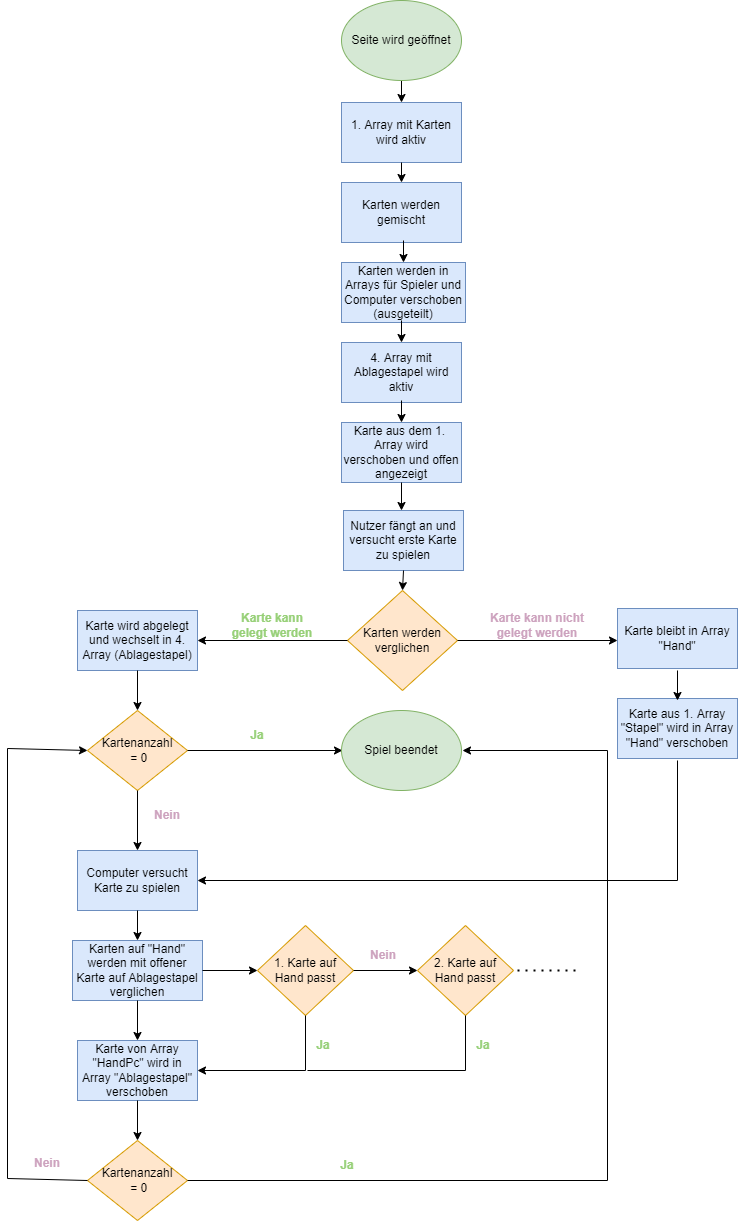

The diagram above was exported from draw.io. Its source (the exported page's mxGraphModel, read from the mxfile embedded in the PNG):
<mxGraphModel dx="1730" dy="2512" grid="1" gridSize="10" guides="1" tooltips="1" connect="1" arrows="1" fold="1" page="1" pageScale="1" pageWidth="827" pageHeight="800" math="0" shadow="0">
  <root>
    <mxCell id="0" />
    <mxCell id="1" parent="0" />
    <mxCell id="-De9vAKGRkM0_VcD-ojX-2" value="1. Array mit Karten wird aktiv" style="rounded=0;whiteSpace=wrap;html=1;fillColor=#dae8fc;strokeColor=#6c8ebf;" vertex="1" parent="1">
      <mxGeometry x="354" y="-1489" width="120" height="60" as="geometry" />
    </mxCell>
    <mxCell id="-De9vAKGRkM0_VcD-ojX-3" value="Karten werden gemischt" style="rounded=0;whiteSpace=wrap;html=1;fillColor=#dae8fc;strokeColor=#6c8ebf;" vertex="1" parent="1">
      <mxGeometry x="354" y="-1409" width="120" height="60" as="geometry" />
    </mxCell>
    <mxCell id="-De9vAKGRkM0_VcD-ojX-4" value="Karten werden in Arrays für Spieler und Computer verschoben (ausgeteilt)" style="rounded=0;whiteSpace=wrap;html=1;fillColor=#dae8fc;strokeColor=#6c8ebf;" vertex="1" parent="1">
      <mxGeometry x="354" y="-1329" width="124" height="60" as="geometry" />
    </mxCell>
    <mxCell id="-De9vAKGRkM0_VcD-ojX-5" value="4. Array mit Ablagestapel wird aktiv" style="rounded=0;whiteSpace=wrap;html=1;fillColor=#dae8fc;strokeColor=#6c8ebf;" vertex="1" parent="1">
      <mxGeometry x="354" y="-1249" width="120" height="60" as="geometry" />
    </mxCell>
    <mxCell id="-De9vAKGRkM0_VcD-ojX-6" value="Karte aus dem 1.&amp;nbsp; Array wird verschoben und offen angezeigt" style="rounded=0;whiteSpace=wrap;html=1;fillColor=#dae8fc;strokeColor=#6c8ebf;" vertex="1" parent="1">
      <mxGeometry x="354" y="-1169" width="120" height="60" as="geometry" />
    </mxCell>
    <mxCell id="-De9vAKGRkM0_VcD-ojX-7" value="" style="endArrow=classic;html=1;rounded=0;entryX=0.5;entryY=0;entryDx=0;entryDy=0;" edge="1" parent="1" target="-De9vAKGRkM0_VcD-ojX-2">
      <mxGeometry width="50" height="50" relative="1" as="geometry">
        <mxPoint x="414" y="-1511" as="sourcePoint" />
        <mxPoint x="510" y="-1501" as="targetPoint" />
        <Array as="points">
          <mxPoint x="414" y="-1511" />
        </Array>
      </mxGeometry>
    </mxCell>
    <mxCell id="-De9vAKGRkM0_VcD-ojX-8" value="" style="endArrow=classic;html=1;rounded=0;entryX=0.5;entryY=0;entryDx=0;entryDy=0;exitX=0.5;exitY=1;exitDx=0;exitDy=0;" edge="1" parent="1" source="-De9vAKGRkM0_VcD-ojX-2" target="-De9vAKGRkM0_VcD-ojX-3">
      <mxGeometry width="50" height="50" relative="1" as="geometry">
        <mxPoint x="424" y="-1490" as="sourcePoint" />
        <mxPoint x="424" y="-1468" as="targetPoint" />
        <Array as="points" />
      </mxGeometry>
    </mxCell>
    <mxCell id="-De9vAKGRkM0_VcD-ojX-9" value="" style="endArrow=classic;html=1;rounded=0;entryX=0.5;entryY=0;entryDx=0;entryDy=0;" edge="1" parent="1" target="-De9vAKGRkM0_VcD-ojX-4">
      <mxGeometry width="50" height="50" relative="1" as="geometry">
        <mxPoint x="416" y="-1351" as="sourcePoint" />
        <mxPoint x="434" y="-1469" as="targetPoint" />
        <Array as="points" />
      </mxGeometry>
    </mxCell>
    <mxCell id="-De9vAKGRkM0_VcD-ojX-10" value="" style="endArrow=classic;html=1;rounded=0;" edge="1" parent="1" target="-De9vAKGRkM0_VcD-ojX-5">
      <mxGeometry width="50" height="50" relative="1" as="geometry">
        <mxPoint x="414" y="-1271" as="sourcePoint" />
        <mxPoint x="444" y="-1459" as="targetPoint" />
        <Array as="points">
          <mxPoint x="414" y="-1271" />
        </Array>
      </mxGeometry>
    </mxCell>
    <mxCell id="-De9vAKGRkM0_VcD-ojX-11" value="" style="endArrow=classic;html=1;rounded=0;entryX=0.5;entryY=0;entryDx=0;entryDy=0;" edge="1" parent="1" target="-De9vAKGRkM0_VcD-ojX-6">
      <mxGeometry width="50" height="50" relative="1" as="geometry">
        <mxPoint x="414" y="-1191" as="sourcePoint" />
        <mxPoint x="454" y="-1449" as="targetPoint" />
        <Array as="points" />
      </mxGeometry>
    </mxCell>
    <mxCell id="-De9vAKGRkM0_VcD-ojX-12" value="" style="endArrow=classic;html=1;rounded=0;" edge="1" parent="1">
      <mxGeometry width="50" height="50" relative="1" as="geometry">
        <mxPoint x="414" y="-1109" as="sourcePoint" />
        <mxPoint x="414" y="-1081" as="targetPoint" />
        <Array as="points">
          <mxPoint x="414" y="-1109" />
        </Array>
      </mxGeometry>
    </mxCell>
    <mxCell id="-De9vAKGRkM0_VcD-ojX-13" value="Nutzer fängt an und versucht erste Karte zu spielen" style="rounded=0;whiteSpace=wrap;html=1;fillColor=#dae8fc;strokeColor=#6c8ebf;" vertex="1" parent="1">
      <mxGeometry x="356" y="-1081" width="120" height="60" as="geometry" />
    </mxCell>
    <mxCell id="-De9vAKGRkM0_VcD-ojX-14" value="" style="endArrow=classic;html=1;rounded=0;exitX=0.5;exitY=1;exitDx=0;exitDy=0;entryX=0.5;entryY=0;entryDx=0;entryDy=0;" edge="1" parent="1" source="-De9vAKGRkM0_VcD-ojX-13" target="-De9vAKGRkM0_VcD-ojX-15">
      <mxGeometry width="50" height="50" relative="1" as="geometry">
        <mxPoint x="390" y="-961" as="sourcePoint" />
        <mxPoint x="440" y="-1011" as="targetPoint" />
      </mxGeometry>
    </mxCell>
    <mxCell id="-De9vAKGRkM0_VcD-ojX-15" value="Karten werden verglichen" style="rhombus;whiteSpace=wrap;html=1;fillColor=#ffe6cc;strokeColor=#d79b00;" vertex="1" parent="1">
      <mxGeometry x="360" y="-1001" width="110" height="100" as="geometry" />
    </mxCell>
    <mxCell id="-De9vAKGRkM0_VcD-ojX-16" value="Karte bleibt in Array &quot;Hand&quot;" style="rounded=0;whiteSpace=wrap;html=1;fillColor=#dae8fc;strokeColor=#6c8ebf;" vertex="1" parent="1">
      <mxGeometry x="630" y="-983" width="120" height="60" as="geometry" />
    </mxCell>
    <mxCell id="-De9vAKGRkM0_VcD-ojX-17" value="" style="endArrow=classic;html=1;rounded=0;exitX=1;exitY=0.5;exitDx=0;exitDy=0;entryX=0;entryY=0.5;entryDx=0;entryDy=0;" edge="1" parent="1" source="-De9vAKGRkM0_VcD-ojX-15">
      <mxGeometry width="50" height="50" relative="1" as="geometry">
        <mxPoint x="490" y="-901" as="sourcePoint" />
        <mxPoint x="630" y="-951" as="targetPoint" />
      </mxGeometry>
    </mxCell>
    <mxCell id="-De9vAKGRkM0_VcD-ojX-18" value="Karte aus 1. Array &quot;Stapel&quot; wird in Array &quot;Hand&quot; verschoben" style="rounded=0;whiteSpace=wrap;html=1;fillColor=#dae8fc;strokeColor=#6c8ebf;" vertex="1" parent="1">
      <mxGeometry x="630" y="-893" width="120" height="60" as="geometry" />
    </mxCell>
    <mxCell id="-De9vAKGRkM0_VcD-ojX-19" value="" style="endArrow=classic;html=1;rounded=0;entryX=0.5;entryY=0;entryDx=0;entryDy=0;exitX=0.5;exitY=1;exitDx=0;exitDy=0;" edge="1" parent="1">
      <mxGeometry width="50" height="50" relative="1" as="geometry">
        <mxPoint x="690" y="-921" as="sourcePoint" />
        <mxPoint x="690" y="-891" as="targetPoint" />
      </mxGeometry>
    </mxCell>
    <mxCell id="-De9vAKGRkM0_VcD-ojX-20" value="Karte kann nicht gelegt werden" style="text;html=1;fillColor=none;align=center;verticalAlign=middle;whiteSpace=wrap;rounded=0;fontColor=#CDA2BE;fontStyle=1" vertex="1" parent="1">
      <mxGeometry x="500" y="-981" width="100" height="30" as="geometry" />
    </mxCell>
    <mxCell id="-De9vAKGRkM0_VcD-ojX-21" value="" style="endArrow=classic;html=1;rounded=0;exitX=0;exitY=0.5;exitDx=0;exitDy=0;" edge="1" parent="1" source="-De9vAKGRkM0_VcD-ojX-15">
      <mxGeometry width="50" height="50" relative="1" as="geometry">
        <mxPoint x="260" y="-931" as="sourcePoint" />
        <mxPoint x="210" y="-951" as="targetPoint" />
      </mxGeometry>
    </mxCell>
    <mxCell id="-De9vAKGRkM0_VcD-ojX-23" value="Karte wird abgelegt und wechselt in 4. Array (Ablagestapel)" style="rounded=0;whiteSpace=wrap;html=1;fillColor=#dae8fc;strokeColor=#6c8ebf;" vertex="1" parent="1">
      <mxGeometry x="90" y="-981" width="120" height="60" as="geometry" />
    </mxCell>
    <mxCell id="-De9vAKGRkM0_VcD-ojX-24" value="Kartenanzahl&lt;br&gt;&amp;nbsp;= 0" style="rhombus;whiteSpace=wrap;html=1;fillColor=#ffe6cc;strokeColor=#d79b00;" vertex="1" parent="1">
      <mxGeometry x="100" y="-881" width="100" height="80" as="geometry" />
    </mxCell>
    <mxCell id="-De9vAKGRkM0_VcD-ojX-25" value="" style="endArrow=classic;html=1;rounded=0;exitX=0.5;exitY=1;exitDx=0;exitDy=0;entryX=0.5;entryY=0;entryDx=0;entryDy=0;" edge="1" parent="1" source="-De9vAKGRkM0_VcD-ojX-23" target="-De9vAKGRkM0_VcD-ojX-24">
      <mxGeometry width="50" height="50" relative="1" as="geometry">
        <mxPoint x="190" y="-881" as="sourcePoint" />
        <mxPoint x="240" y="-931" as="targetPoint" />
      </mxGeometry>
    </mxCell>
    <mxCell id="-De9vAKGRkM0_VcD-ojX-27" value="" style="endArrow=classic;html=1;rounded=0;exitX=1;exitY=0.5;exitDx=0;exitDy=0;entryX=0;entryY=0.5;entryDx=0;entryDy=0;" edge="1" parent="1" source="-De9vAKGRkM0_VcD-ojX-24">
      <mxGeometry width="50" height="50" relative="1" as="geometry">
        <mxPoint x="220" y="-861" as="sourcePoint" />
        <mxPoint x="355" y="-841" as="targetPoint" />
      </mxGeometry>
    </mxCell>
    <mxCell id="-De9vAKGRkM0_VcD-ojX-28" value="Ja" style="text;html=1;strokeColor=none;fillColor=none;align=center;verticalAlign=middle;whiteSpace=wrap;rounded=0;fontColor=#97D077;fontStyle=1" vertex="1" parent="1">
      <mxGeometry x="240" y="-871" width="60" height="30" as="geometry" />
    </mxCell>
    <mxCell id="-De9vAKGRkM0_VcD-ojX-29" value="Computer versucht Karte zu spielen" style="rounded=0;whiteSpace=wrap;html=1;fillColor=#dae8fc;strokeColor=#6c8ebf;" vertex="1" parent="1">
      <mxGeometry x="90" y="-741" width="120" height="60" as="geometry" />
    </mxCell>
    <mxCell id="-De9vAKGRkM0_VcD-ojX-30" value="" style="endArrow=classic;html=1;rounded=0;exitX=0.5;exitY=1;exitDx=0;exitDy=0;entryX=0.5;entryY=0;entryDx=0;entryDy=0;" edge="1" parent="1" source="-De9vAKGRkM0_VcD-ojX-24" target="-De9vAKGRkM0_VcD-ojX-29">
      <mxGeometry width="50" height="50" relative="1" as="geometry">
        <mxPoint x="260" y="-801" as="sourcePoint" />
        <mxPoint x="310" y="-851" as="targetPoint" />
      </mxGeometry>
    </mxCell>
    <mxCell id="-De9vAKGRkM0_VcD-ojX-31" value="Nein" style="text;html=1;strokeColor=none;fillColor=none;align=center;verticalAlign=middle;whiteSpace=wrap;rounded=0;fontColor=#CDA2BE;fontStyle=1" vertex="1" parent="1">
      <mxGeometry x="150" y="-791" width="60" height="30" as="geometry" />
    </mxCell>
    <mxCell id="-De9vAKGRkM0_VcD-ojX-32" value="" style="endArrow=classic;html=1;rounded=0;exitX=0.5;exitY=1;exitDx=0;exitDy=0;entryX=1;entryY=0.5;entryDx=0;entryDy=0;" edge="1" parent="1" target="-De9vAKGRkM0_VcD-ojX-29">
      <mxGeometry width="50" height="50" relative="1" as="geometry">
        <mxPoint x="690" y="-831" as="sourcePoint" />
        <mxPoint x="620" y="-741" as="targetPoint" />
        <Array as="points">
          <mxPoint x="690" y="-711" />
        </Array>
      </mxGeometry>
    </mxCell>
    <mxCell id="-De9vAKGRkM0_VcD-ojX-33" value="Karten auf &quot;Hand&quot; werden mit offener Karte auf Ablagestapel verglichen" style="rounded=0;whiteSpace=wrap;html=1;fillColor=#dae8fc;strokeColor=#6c8ebf;" vertex="1" parent="1">
      <mxGeometry x="85" y="-651" width="130" height="60" as="geometry" />
    </mxCell>
    <mxCell id="-De9vAKGRkM0_VcD-ojX-34" value="1. Karte auf Hand passt" style="rhombus;whiteSpace=wrap;html=1;fillColor=#ffe6cc;strokeColor=#d79b00;" vertex="1" parent="1">
      <mxGeometry x="270" y="-666" width="96" height="90" as="geometry" />
    </mxCell>
    <mxCell id="-De9vAKGRkM0_VcD-ojX-35" value="" style="endArrow=classic;html=1;rounded=0;exitX=1;exitY=0.5;exitDx=0;exitDy=0;entryX=0;entryY=0.5;entryDx=0;entryDy=0;" edge="1" parent="1" source="-De9vAKGRkM0_VcD-ojX-33" target="-De9vAKGRkM0_VcD-ojX-34">
      <mxGeometry width="50" height="50" relative="1" as="geometry">
        <mxPoint x="390" y="-681" as="sourcePoint" />
        <mxPoint x="440" y="-731" as="targetPoint" />
      </mxGeometry>
    </mxCell>
    <mxCell id="-De9vAKGRkM0_VcD-ojX-36" value="" style="endArrow=classic;html=1;rounded=0;exitX=0.5;exitY=1;exitDx=0;exitDy=0;entryX=1;entryY=0.5;entryDx=0;entryDy=0;" edge="1" parent="1" source="-De9vAKGRkM0_VcD-ojX-34" target="-De9vAKGRkM0_VcD-ojX-41">
      <mxGeometry width="50" height="50" relative="1" as="geometry">
        <mxPoint x="260" y="-531" as="sourcePoint" />
        <mxPoint x="310" y="-511" as="targetPoint" />
        <Array as="points">
          <mxPoint x="318" y="-521" />
        </Array>
      </mxGeometry>
    </mxCell>
    <mxCell id="-De9vAKGRkM0_VcD-ojX-37" value="" style="endArrow=classic;html=1;rounded=0;exitX=1;exitY=0.5;exitDx=0;exitDy=0;" edge="1" parent="1" source="-De9vAKGRkM0_VcD-ojX-34">
      <mxGeometry width="50" height="50" relative="1" as="geometry">
        <mxPoint x="380" y="-531" as="sourcePoint" />
        <mxPoint x="430" y="-621" as="targetPoint" />
      </mxGeometry>
    </mxCell>
    <mxCell id="-De9vAKGRkM0_VcD-ojX-38" value="2. Karte auf Hand passt" style="rhombus;whiteSpace=wrap;html=1;fillColor=#ffe6cc;strokeColor=#d79b00;" vertex="1" parent="1">
      <mxGeometry x="430" y="-666" width="96" height="90" as="geometry" />
    </mxCell>
    <mxCell id="-De9vAKGRkM0_VcD-ojX-39" value="Nein" style="text;html=1;strokeColor=none;fillColor=none;align=center;verticalAlign=middle;whiteSpace=wrap;rounded=0;fontColor=#CDA2BE;fontStyle=1" vertex="1" parent="1">
      <mxGeometry x="366" y="-651" width="60" height="30" as="geometry" />
    </mxCell>
    <mxCell id="-De9vAKGRkM0_VcD-ojX-40" value="Ja" style="text;html=1;strokeColor=none;fillColor=none;align=center;verticalAlign=middle;whiteSpace=wrap;rounded=0;fontColor=#97D077;fontStyle=1" vertex="1" parent="1">
      <mxGeometry x="306" y="-561" width="60" height="30" as="geometry" />
    </mxCell>
    <mxCell id="-De9vAKGRkM0_VcD-ojX-41" value="Karte von Array &quot;HandPc&quot; wird in Array &quot;Ablagestapel&quot; verschoben" style="rounded=0;whiteSpace=wrap;html=1;fillColor=#dae8fc;strokeColor=#6c8ebf;" vertex="1" parent="1">
      <mxGeometry x="90" y="-551" width="120" height="60" as="geometry" />
    </mxCell>
    <mxCell id="-De9vAKGRkM0_VcD-ojX-42" value="" style="endArrow=classic;html=1;rounded=0;exitX=0.5;exitY=1;exitDx=0;exitDy=0;" edge="1" parent="1" source="-De9vAKGRkM0_VcD-ojX-29" target="-De9vAKGRkM0_VcD-ojX-33">
      <mxGeometry width="50" height="50" relative="1" as="geometry">
        <mxPoint x="240" y="-666" as="sourcePoint" />
        <mxPoint x="290" y="-716" as="targetPoint" />
      </mxGeometry>
    </mxCell>
    <mxCell id="-De9vAKGRkM0_VcD-ojX-43" value="" style="endArrow=classic;html=1;rounded=0;exitX=0.5;exitY=1;exitDx=0;exitDy=0;entryX=0.5;entryY=0;entryDx=0;entryDy=0;" edge="1" parent="1" source="-De9vAKGRkM0_VcD-ojX-33" target="-De9vAKGRkM0_VcD-ojX-41">
      <mxGeometry width="50" height="50" relative="1" as="geometry">
        <mxPoint x="230" y="-641" as="sourcePoint" />
        <mxPoint x="280" y="-691" as="targetPoint" />
      </mxGeometry>
    </mxCell>
    <mxCell id="-De9vAKGRkM0_VcD-ojX-45" value="" style="endArrow=none;html=1;rounded=0;entryX=0.5;entryY=1;entryDx=0;entryDy=0;" edge="1" parent="1" target="-De9vAKGRkM0_VcD-ojX-38">
      <mxGeometry width="50" height="50" relative="1" as="geometry">
        <mxPoint x="320" y="-521" as="sourcePoint" />
        <mxPoint x="480" y="-551" as="targetPoint" />
        <Array as="points">
          <mxPoint x="478" y="-521" />
        </Array>
      </mxGeometry>
    </mxCell>
    <mxCell id="-De9vAKGRkM0_VcD-ojX-46" value="Ja" style="text;html=1;strokeColor=none;fillColor=none;align=center;verticalAlign=middle;whiteSpace=wrap;rounded=0;fontColor=#97D077;fontStyle=1" vertex="1" parent="1">
      <mxGeometry x="466" y="-561" width="60" height="30" as="geometry" />
    </mxCell>
    <mxCell id="-De9vAKGRkM0_VcD-ojX-47" value="" style="endArrow=none;dashed=1;html=1;dashPattern=1 3;strokeWidth=2;rounded=0;" edge="1" parent="1">
      <mxGeometry width="50" height="50" relative="1" as="geometry">
        <mxPoint x="530" y="-621" as="sourcePoint" />
        <mxPoint x="590" y="-621" as="targetPoint" />
      </mxGeometry>
    </mxCell>
    <mxCell id="-De9vAKGRkM0_VcD-ojX-49" value="Kartenanzahl&lt;br&gt;&amp;nbsp;= 0" style="rhombus;whiteSpace=wrap;html=1;fillColor=#ffe6cc;strokeColor=#d79b00;" vertex="1" parent="1">
      <mxGeometry x="100" y="-451" width="100" height="80" as="geometry" />
    </mxCell>
    <mxCell id="-De9vAKGRkM0_VcD-ojX-50" value="" style="endArrow=classic;html=1;rounded=0;exitX=0.5;exitY=1;exitDx=0;exitDy=0;entryX=0.5;entryY=0;entryDx=0;entryDy=0;" edge="1" parent="1" source="-De9vAKGRkM0_VcD-ojX-41" target="-De9vAKGRkM0_VcD-ojX-49">
      <mxGeometry width="50" height="50" relative="1" as="geometry">
        <mxPoint x="190" y="-431" as="sourcePoint" />
        <mxPoint x="240" y="-481" as="targetPoint" />
      </mxGeometry>
    </mxCell>
    <mxCell id="-De9vAKGRkM0_VcD-ojX-51" value="" style="endArrow=classic;html=1;rounded=0;exitX=1;exitY=0.5;exitDx=0;exitDy=0;entryX=1;entryY=0.5;entryDx=0;entryDy=0;" edge="1" parent="1" source="-De9vAKGRkM0_VcD-ojX-49">
      <mxGeometry width="50" height="50" relative="1" as="geometry">
        <mxPoint x="290" y="-401" as="sourcePoint" />
        <mxPoint x="475" y="-841" as="targetPoint" />
        <Array as="points">
          <mxPoint x="620" y="-411" />
          <mxPoint x="620" y="-841" />
        </Array>
      </mxGeometry>
    </mxCell>
    <mxCell id="-De9vAKGRkM0_VcD-ojX-52" value="Ja" style="text;html=1;strokeColor=none;fillColor=none;align=center;verticalAlign=middle;whiteSpace=wrap;rounded=0;fontColor=#97D077;fontStyle=1" vertex="1" parent="1">
      <mxGeometry x="330" y="-441" width="60" height="30" as="geometry" />
    </mxCell>
    <mxCell id="-De9vAKGRkM0_VcD-ojX-53" value="" style="endArrow=classic;html=1;rounded=0;exitX=0;exitY=0.5;exitDx=0;exitDy=0;entryX=0;entryY=0.5;entryDx=0;entryDy=0;" edge="1" parent="1" source="-De9vAKGRkM0_VcD-ojX-49" target="-De9vAKGRkM0_VcD-ojX-24">
      <mxGeometry width="50" height="50" relative="1" as="geometry">
        <mxPoint x="20" y="-493" as="sourcePoint" />
        <mxPoint x="70" y="-543" as="targetPoint" />
        <Array as="points">
          <mxPoint x="20" y="-413" />
          <mxPoint x="20" y="-843" />
        </Array>
      </mxGeometry>
    </mxCell>
    <mxCell id="-De9vAKGRkM0_VcD-ojX-54" value="Nein" style="text;html=1;strokeColor=none;fillColor=none;align=center;verticalAlign=middle;whiteSpace=wrap;rounded=0;fontColor=#CDA2BE;fontStyle=1" vertex="1" parent="1">
      <mxGeometry x="30" y="-443" width="60" height="30" as="geometry" />
    </mxCell>
    <mxCell id="-De9vAKGRkM0_VcD-ojX-55" value="Spiel beendet" style="ellipse;whiteSpace=wrap;html=1;fillColor=#d5e8d4;strokeColor=#82b366;" vertex="1" parent="1">
      <mxGeometry x="354" y="-881" width="120" height="80" as="geometry" />
    </mxCell>
    <mxCell id="-De9vAKGRkM0_VcD-ojX-56" value="Seite wird geöffnet" style="ellipse;whiteSpace=wrap;html=1;fillColor=#d5e8d4;strokeColor=#82b366;" vertex="1" parent="1">
      <mxGeometry x="354" y="-1591" width="120" height="80" as="geometry" />
    </mxCell>
    <mxCell id="-De9vAKGRkM0_VcD-ojX-22" value="Karte kann gelegt werden" style="text;html=1;align=center;verticalAlign=middle;whiteSpace=wrap;rounded=0;fontColor=#97D077;labelBackgroundColor=none;labelBorderColor=none;fontStyle=1" vertex="1" parent="1">
      <mxGeometry x="240" y="-981" width="90" height="30" as="geometry" />
    </mxCell>
  </root>
</mxGraphModel>